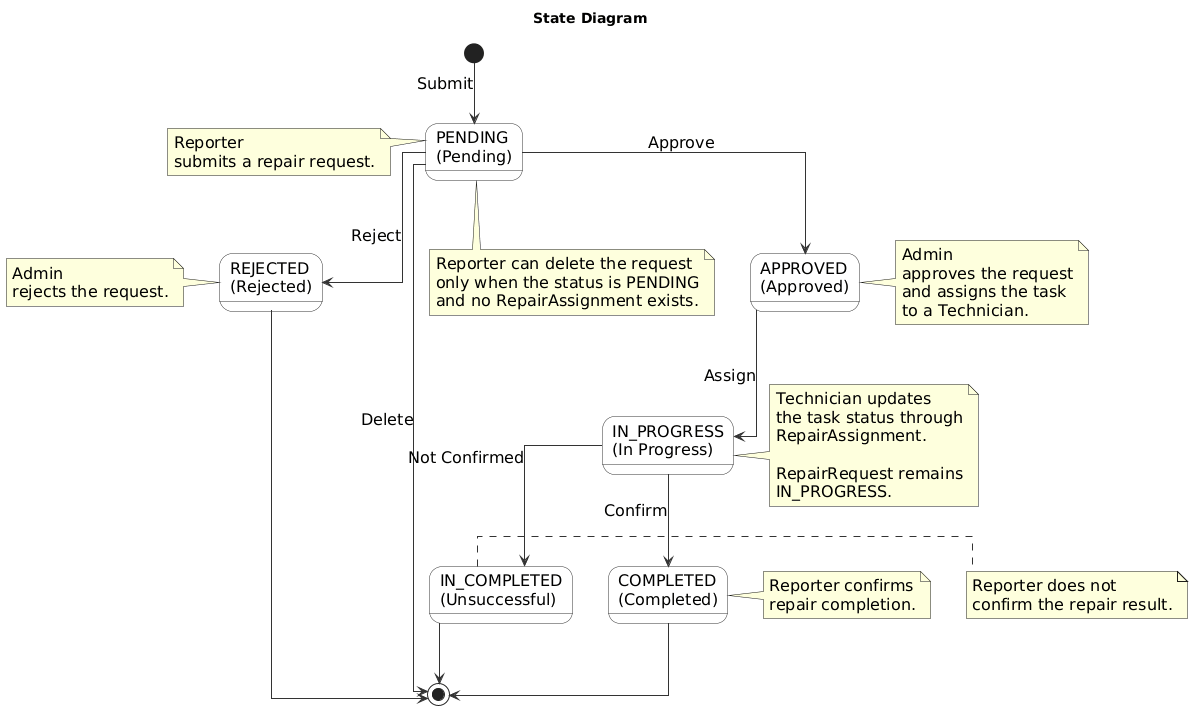

The diagram above was rendered by PlantUML. Its source (embedded in the PNG):
@startuml
title State Diagram
skinparam defaultFontName "TH Sarabun New"
skinparam defaultFontSize 16
skinparam shadowing false
skinparam linetype ortho

skinparam state {
  BackgroundColor #FFFFFF
  BorderColor #333333
  ArrowColor #333333
}

state "PENDING\n(Pending)" as PENDING
state "APPROVED\n(Approved)" as APPROVED
state "REJECTED\n(Rejected)" as REJECTED
state "IN_PROGRESS\n(In Progress)" as IN_PROGRESS
state "COMPLETED\n(Completed)" as COMPLETED
state "IN_COMPLETED\n(Unsuccessful)" as IN_COMPLETED

[*] --> PENDING : Submit

PENDING --> APPROVED : Approve
PENDING --> REJECTED : Reject
PENDING --> [*] : Delete

APPROVED --> IN_PROGRESS : Assign

IN_PROGRESS --> COMPLETED : Confirm
IN_PROGRESS --> IN_COMPLETED : Not Confirmed

REJECTED --> [*]
COMPLETED --> [*]
IN_COMPLETED --> [*]

note left of PENDING
  Reporter
  submits a repair request.
end note

note right of APPROVED
  Admin
  approves the request
  and assigns the task
  to a Technician.
end note

note left of REJECTED
  Admin
  rejects the request.
end note

note right of IN_PROGRESS
  Technician updates
  the task status through
  RepairAssignment.
  
  RepairRequest remains
  IN_PROGRESS.
end note

note right of COMPLETED
  Reporter confirms
  repair completion.
end note

note right of IN_COMPLETED
  Reporter does not
  confirm the repair result.
end note

note bottom of PENDING
  Reporter can delete the request
  only when the status is PENDING
  and no RepairAssignment exists.
end note
@enduml